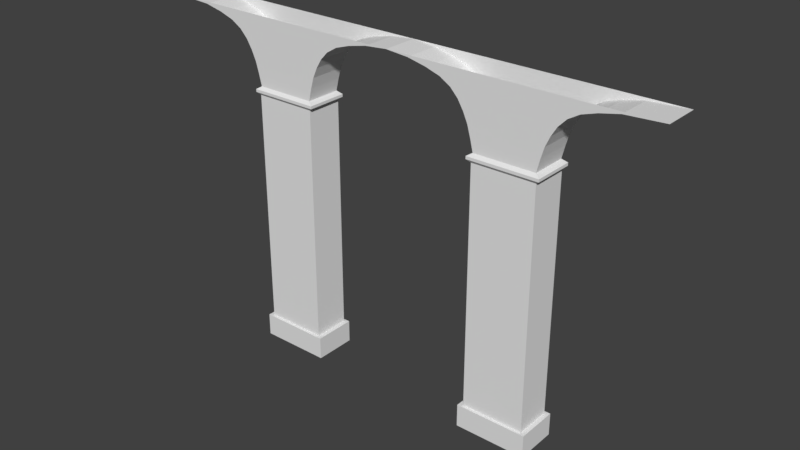 # Source: Praca_do_Comercio.blend  (saved by Blender 2.78.0; exported with 4.5.12 LTS)
import bpy
from mathutils import Matrix  # noqa: F401  (used for matrix-valued properties, if any)

bpy.ops.wm.read_factory_settings(use_empty=True)
scene = bpy.context.scene
scene.name = 'Scene'

# ---- collections
col_collection_1 = bpy.data.collections.new('Collection 1'); scene.collection.children.link(col_collection_1)

# ---- world
world_world = bpy.data.worlds.new('World'); scene.world = world_world
world_world.color = (0.05088, 0.05088, 0.05088)
world_world.use_sun_shadow = False
world_world.sun_shadow_jitter_overblur = 0.0
world_world.cycles.sampling_method = 'MANUAL'

# ---- meshes
me_plane = bpy.data.meshes.new('Plane')
me_plane.from_pydata([(3.997, -1.0, 0.0), (7.366, -1.0, 0.0), (3.997, 1.0, 0.0), (7.366, 1.0, 0.0), (3.997, -1.0, 1.073), (7.366, -1.0, 1.073), (3.997, 1.0, 1.073), (7.366, 1.0, 1.073), (3.997, -1.0, 1.073), (7.366, -1.0, 1.073), (3.997, 1.0, 1.073), (7.366, 1.0, 1.073), (4.211, -0.8726, 1.073), (7.151, -0.8726, 1.073), (4.211, 0.8726, 1.073), (7.151, 0.8726, 1.073), (4.211, -0.8726, 12.31), (7.151, -0.8726, 12.31), (4.211, 0.8726, 12.31), (7.151, 0.8726, 12.31), (4.211, -0.8726, 12.31), (7.151, -0.8726, 12.31), (4.211, 0.8726, 12.31), (7.151, 0.8726, 12.31), (4.033, -0.9783, 12.44), (7.329, -0.9783, 12.44), (4.033, 0.9783, 12.44), (7.329, 0.9783, 12.44), (4.033, -0.9783, 12.57), (7.329, -0.9783, 12.57), (4.033, 0.9783, 12.57), (7.329, 0.9783, 12.57), (4.26, -0.8437, 12.71), (7.103, -0.8437, 12.71), (4.26, 0.8437, 12.71), (7.103, 0.8437, 12.71), (4.26, -0.8437, 12.71), (7.103, -0.8437, 12.71), (4.26, 0.8437, 12.71), (7.103, 0.8437, 12.71), (4.26, -0.8437, 12.71), (7.103, -0.8437, 12.71), (4.26, 0.8437, 12.71), (7.103, 0.8437, 12.71), (4.26, -0.8437, 12.71), (7.103, -0.8437, 12.71), (4.26, 0.8437, 12.71), (7.103, 0.8437, 12.71), (4.26, -0.8437, 12.71), (7.103, -0.8437, 12.71), (4.26, 0.8437, 12.71), (7.103, 0.8437, 12.71), (4.113, -0.8437, 13.3), (7.249, -0.8437, 13.3), (4.113, 0.8437, 13.3), (7.249, 0.8437, 13.3), (3.968, -0.8437, 13.8), (7.395, -0.8437, 13.8), (3.968, 0.8437, 13.8), (7.395, 0.8437, 13.8), (3.755, -0.8437, 14.27), (7.608, -0.8437, 14.27), (3.755, 0.8437, 14.27), (7.608, 0.8437, 14.27), (10.3, 0.8437, 15.79), (1.066, 0.8437, 15.79), (10.3, -0.8437, 15.79), (1.066, -0.8437, 15.79), (1.943, -0.8437, 15.6), (9.42, -0.8437, 15.6), (1.943, 0.8437, 15.6), (9.42, 0.8437, 15.6), (8.735, 0.8437, 15.38), (2.628, 0.8437, 15.38), (8.735, -0.8437, 15.38), (2.628, -0.8437, 15.38), (3.129, -0.8437, 15.08), (8.233, -0.8437, 15.08), (3.129, 0.8437, 15.08), (8.233, 0.8437, 15.08), (7.87, 0.8437, 14.7), (3.492, 0.8437, 14.7), (7.87, -0.8437, 14.7), (3.492, -0.8437, 14.7), (12.05, 0.8437, 15.88), (0.0, 0.8437, 15.88), (12.05, -0.8437, 15.88), (0.0, -0.8437, 15.88)], [], [(0, 2, 3, 1), (5, 7, 11, 9), (1, 3, 7, 5), (2, 0, 4, 6), (3, 2, 6, 7), (0, 1, 5, 4), (11, 10, 14, 15), (6, 4, 8, 10), (7, 6, 10, 11), (4, 5, 9, 8), (13, 15, 19, 17), (8, 9, 13, 12), (9, 11, 15, 13), (10, 8, 12, 14), (17, 19, 23, 21), (14, 12, 16, 18), (15, 14, 18, 19), (12, 13, 17, 16), (23, 22, 26, 27), (18, 16, 20, 22), (19, 18, 22, 23), (16, 17, 21, 20), (25, 27, 31, 29), (20, 21, 25, 24), (21, 23, 27, 25), (22, 20, 24, 26), (30, 28, 32, 34), (26, 24, 28, 30), (27, 26, 30, 31), (24, 25, 29, 28), (31, 30, 34, 35), (28, 29, 33, 32), (29, 31, 35, 33), (33, 35, 39, 37), (34, 32, 36, 38), (35, 34, 38, 39), (32, 33, 37, 36), (35, 33, 41, 43), (32, 34, 42, 40), (34, 35, 43, 42), (33, 32, 40, 41), (41, 40, 44, 45), (43, 41, 45, 47), (40, 42, 46, 44), (42, 43, 47, 46), (33, 35, 51, 49), (34, 32, 48, 50), (35, 34, 50, 51), (32, 33, 49, 48), (51, 50, 54, 55), (48, 49, 53, 52), (49, 51, 55, 53), (50, 48, 52, 54), (53, 55, 59, 57), (54, 52, 56, 58), (55, 54, 58, 59), (52, 53, 57, 56), (57, 59, 63, 61), (58, 56, 60, 62), (59, 58, 62, 63), (56, 57, 61, 60), (72, 73, 70, 71), (68, 69, 66, 67), (73, 75, 68, 70), (71, 70, 65, 64), (74, 72, 71, 69), (69, 71, 64, 66), (75, 74, 69, 68), (70, 68, 67, 65), (76, 77, 74, 75), (79, 78, 73, 72), (77, 79, 72, 74), (78, 76, 75, 73), (81, 83, 76, 78), (83, 82, 77, 76), (82, 80, 79, 77), (80, 81, 78, 79), (60, 61, 82, 83), (62, 60, 83, 81), (63, 62, 81, 80), (61, 63, 80, 82), (66, 64, 84, 86), (64, 65, 85, 84), (65, 67, 87, 85), (67, 66, 86, 87)])
me_plane.use_remesh_preserve_volume = False
me_plane.use_remesh_preserve_attributes = False
me_plane.use_mirror_vertex_groups = False
me_plane.update()

# ---- objects
ob_plane = bpy.data.objects.new('Plane', me_plane)

# ---- transforms, parenting, visibility, modifiers, constraints
ob_plane.location = (0.0, 0.0, 0.0)
ob_plane.scale = (0.431, 0.431, 0.431)
ob_plane.lineart.crease_threshold = 0.0
_m = ob_plane.modifiers.new('Mirror', 'MIRROR')
_m.use_clip = True

# ---- collection membership
col_collection_1.objects.link(ob_plane)

# ---- scene / render settings (as saved in the file)
scene.frame_start = 1; scene.frame_end = 250; scene.frame_set(1)
scene.render.engine = 'BLENDER_EEVEE_NEXT'
scene.render.resolution_percentage = 50
scene.render.dither_intensity = 0.0
scene.cycles.use_denoising = False
scene.cycles.samples = 128
scene.cycles.sampling_pattern = 'TABULATED_SOBOL'
scene.cycles.light_sampling_threshold = 0.0
scene.cycles.use_adaptive_sampling = False
scene.cycles.use_light_tree = False
scene.cycles.blur_glossy = 0.0
scene.cycles.sample_clamp_indirect = 0.0
scene.view_settings.view_transform = 'Standard'
bpy.context.view_layer.update()

# ---- added for rendering (the .blend has no active camera and no usable light): camera, sun
cam_auto = bpy.data.cameras.new('AutoCamera')
cam_auto.lens = 50.0
cam_auto.sensor_width = 36.0
cam_auto.clip_end = 1000.0
ob_auto_camera = bpy.data.objects.new('AutoCamera', cam_auto)
scene.collection.objects.link(ob_auto_camera)
ob_auto_camera.location = (11.5337, -13.8404, 12.6483)
ob_auto_camera.rotation_euler = (1.09748, -7.21219e-08, 0.694738)
scene.camera = ob_auto_camera
light_auto_sun = bpy.data.lights.new('AutoSun', 'SUN')
light_auto_sun.energy = 3.0
light_auto_sun.angle = 0.0523599
ob_auto_sun = bpy.data.objects.new('AutoSun', light_auto_sun)
scene.collection.objects.link(ob_auto_sun)
ob_auto_sun.rotation_euler = (0.872665, 0.174533, 0.523599)
bpy.context.view_layer.update()
